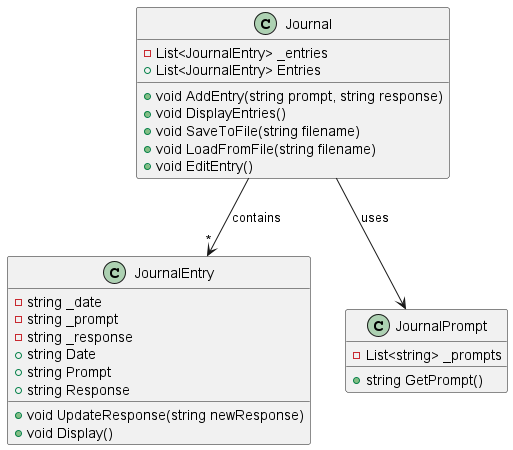

The diagram above was rendered by PlantUML. Its source (embedded in the PNG):
@startuml JournalProgram

class Journal {
    - List<JournalEntry> _entries
    + List<JournalEntry> Entries
    + void AddEntry(string prompt, string response)
    + void DisplayEntries()
    + void SaveToFile(string filename)
    + void LoadFromFile(string filename)
    + void EditEntry()
}

class JournalEntry {
    - string _date
    - string _prompt
    - string _response
    + string Date
    + string Prompt
    + string Response
    + void UpdateResponse(string newResponse)
    + void Display()
}

class JournalPrompt {
    - List<string> _prompts
    + string GetPrompt()
}

Journal --> "*" JournalEntry : contains
Journal --> JournalPrompt : uses

@enduml